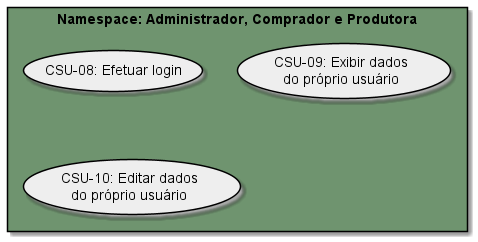

The diagram above was rendered by PlantUML. Its source (embedded in the PNG):
@startuml Administrador Comprador e Produtora

rectangle "Namespace: Administrador, Comprador e Produtora" #6F946F {
  usecase (CSU-08: Efetuar login) #EEE;line:000
  usecase (CSU-09: Exibir dados\ndo próprio usuário) #EEE;line:000
  usecase (CSU-10: Editar dados\ndo próprio usuário) #EEE;line:000
}

@enduml